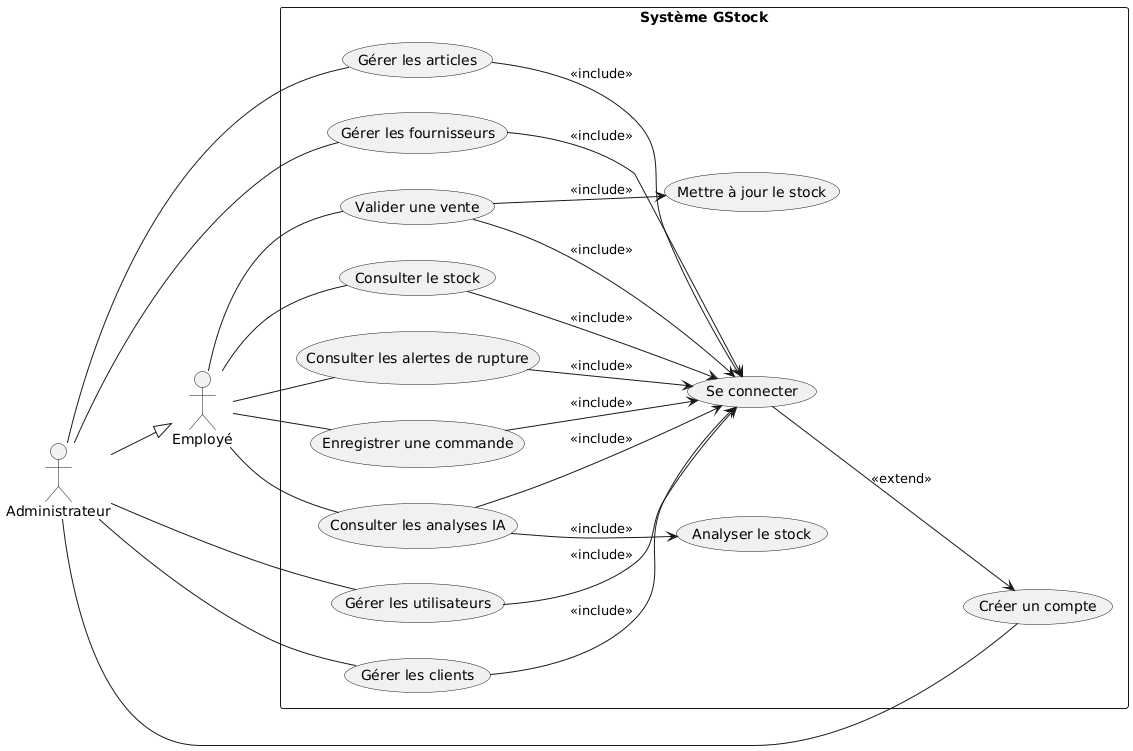

The diagram above was rendered by PlantUML. Its source (embedded in the PNG):
@startuml
left to right direction

actor "Employé" as Employe
actor "Administrateur" as Admin

Admin --|> Employe

rectangle "Système GStock" {

  (Créer un compte)
  (Se connecter)

  (Gérer les articles)
  (Gérer les fournisseurs)
  (Gérer les clients)
  (Gérer les utilisateurs)

  (Enregistrer une commande)
  (Valider une vente)
  (Mettre à jour le stock)
  (Consulter le stock)
  (Consulter les alertes de rupture)

  (Consulter les analyses IA)
  (Analyser le stock)

  ' --- Liaisons acteurs ---
  Employe -- (Consulter le stock)
  Employe -- (Consulter les alertes de rupture)
  Employe -- (Enregistrer une commande)
  Employe -- (Valider une vente)
  Employe -- (Consulter les analyses IA)

  Admin -- (Créer un compte)
  Admin -- (Gérer les articles)
  Admin -- (Gérer les fournisseurs)
  Admin -- (Gérer les clients)
  Admin -- (Gérer les utilisateurs)

  ' --- Authentification obligatoire ---
  (Consulter le stock) --> (Se connecter) : <<include>>
  (Consulter les alertes de rupture) --> (Se connecter) : <<include>>
  (Enregistrer une commande) --> (Se connecter) : <<include>>
  (Valider une vente) --> (Se connecter) : <<include>>
  (Consulter les analyses IA) --> (Se connecter) : <<include>>
  (Gérer les articles) --> (Se connecter) : <<include>>
  (Gérer les fournisseurs) --> (Se connecter) : <<include>>
  (Gérer les clients) --> (Se connecter) : <<include>>
  (Gérer les utilisateurs) --> (Se connecter) : <<include>>

  ' --- Logique métier ---
  (Valider une vente) --> (Mettre à jour le stock) : <<include>>
  (Consulter les analyses IA) --> (Analyser le stock) : <<include>>

  ' --- Création de compte avant connexion ---
  (Se connecter) --> (Créer un compte) : <<extend>>
}
@enduml